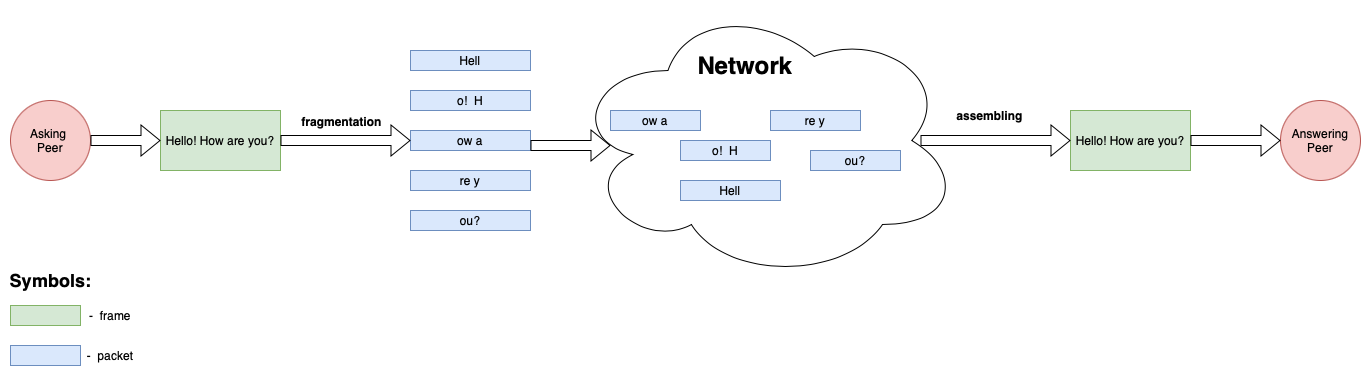

The diagram above was exported from draw.io. Its source (the exported page's mxGraphModel, read from the mxfile embedded in the PNG):
<mxGraphModel dx="1426" dy="825" grid="1" gridSize="10" guides="1" tooltips="1" connect="1" arrows="1" fold="1" page="1" pageScale="1" pageWidth="827" pageHeight="1169" math="0" shadow="0">
  <root>
    <mxCell id="0" />
    <mxCell id="1" parent="0" />
    <mxCell id="uuwmx8kVQGWLMkxt4b-_-26" value="" style="ellipse;shape=cloud;whiteSpace=wrap;html=1;" vertex="1" parent="1">
      <mxGeometry x="580" y="50" width="390" height="280" as="geometry" />
    </mxCell>
    <mxCell id="uuwmx8kVQGWLMkxt4b-_-5" value="Answering&lt;br&gt;Peer" style="ellipse;whiteSpace=wrap;html=1;aspect=fixed;fillColor=#f8cecc;strokeColor=#b85450;" vertex="1" parent="1">
      <mxGeometry x="1290" y="150" width="80" height="80" as="geometry" />
    </mxCell>
    <mxCell id="uuwmx8kVQGWLMkxt4b-_-6" value="Asking&amp;nbsp;&lt;br&gt;Peer" style="ellipse;whiteSpace=wrap;html=1;aspect=fixed;fillColor=#f8cecc;strokeColor=#b85450;" vertex="1" parent="1">
      <mxGeometry x="20" y="150" width="80" height="80" as="geometry" />
    </mxCell>
    <mxCell id="uuwmx8kVQGWLMkxt4b-_-7" value="Hello! How are you?" style="rounded=0;whiteSpace=wrap;html=1;fillColor=#d5e8d4;strokeColor=#82b366;" vertex="1" parent="1">
      <mxGeometry x="170" y="160" width="120" height="60" as="geometry" />
    </mxCell>
    <mxCell id="uuwmx8kVQGWLMkxt4b-_-8" value="Hell" style="rounded=0;whiteSpace=wrap;html=1;fillColor=#dae8fc;strokeColor=#6c8ebf;" vertex="1" parent="1">
      <mxGeometry x="420" y="100" width="120" height="20" as="geometry" />
    </mxCell>
    <mxCell id="uuwmx8kVQGWLMkxt4b-_-9" value="o! &amp;nbsp;H" style="rounded=0;whiteSpace=wrap;html=1;fillColor=#dae8fc;strokeColor=#6c8ebf;" vertex="1" parent="1">
      <mxGeometry x="420" y="140" width="120" height="20" as="geometry" />
    </mxCell>
    <mxCell id="uuwmx8kVQGWLMkxt4b-_-10" value="ow a" style="rounded=0;whiteSpace=wrap;html=1;fillColor=#dae8fc;strokeColor=#6c8ebf;" vertex="1" parent="1">
      <mxGeometry x="420" y="180" width="120" height="20" as="geometry" />
    </mxCell>
    <mxCell id="uuwmx8kVQGWLMkxt4b-_-11" value="re y" style="rounded=0;whiteSpace=wrap;html=1;fillColor=#dae8fc;strokeColor=#6c8ebf;" vertex="1" parent="1">
      <mxGeometry x="420" y="220" width="120" height="20" as="geometry" />
    </mxCell>
    <mxCell id="uuwmx8kVQGWLMkxt4b-_-12" value="ou?" style="rounded=0;whiteSpace=wrap;html=1;fillColor=#dae8fc;strokeColor=#6c8ebf;" vertex="1" parent="1">
      <mxGeometry x="420" y="260" width="120" height="20" as="geometry" />
    </mxCell>
    <mxCell id="uuwmx8kVQGWLMkxt4b-_-13" value="" style="shape=flexArrow;endArrow=classic;html=1;rounded=0;exitX=1;exitY=0.5;exitDx=0;exitDy=0;entryX=0;entryY=0.5;entryDx=0;entryDy=0;" edge="1" parent="1" source="uuwmx8kVQGWLMkxt4b-_-6" target="uuwmx8kVQGWLMkxt4b-_-7">
      <mxGeometry width="50" height="50" relative="1" as="geometry">
        <mxPoint x="120" y="220" as="sourcePoint" />
        <mxPoint x="170" y="170" as="targetPoint" />
      </mxGeometry>
    </mxCell>
    <mxCell id="uuwmx8kVQGWLMkxt4b-_-14" value="" style="shape=flexArrow;endArrow=classic;html=1;rounded=0;exitX=1;exitY=0.5;exitDx=0;exitDy=0;entryX=0;entryY=0.5;entryDx=0;entryDy=0;" edge="1" parent="1" source="uuwmx8kVQGWLMkxt4b-_-7" target="uuwmx8kVQGWLMkxt4b-_-10">
      <mxGeometry width="50" height="50" relative="1" as="geometry">
        <mxPoint x="630" y="450" as="sourcePoint" />
        <mxPoint x="680" y="400" as="targetPoint" />
      </mxGeometry>
    </mxCell>
    <mxCell id="uuwmx8kVQGWLMkxt4b-_-32" value="&lt;b&gt;fragmentation&lt;/b&gt;" style="edgeLabel;html=1;align=center;verticalAlign=middle;resizable=0;points=[];fontSize=12;" vertex="1" connectable="0" parent="uuwmx8kVQGWLMkxt4b-_-14">
      <mxGeometry x="-0.46" y="6" relative="1" as="geometry">
        <mxPoint x="25" y="-14" as="offset" />
      </mxGeometry>
    </mxCell>
    <mxCell id="uuwmx8kVQGWLMkxt4b-_-15" value="Hell" style="rounded=0;whiteSpace=wrap;html=1;fillColor=#dae8fc;strokeColor=#6c8ebf;" vertex="1" parent="1">
      <mxGeometry x="690" y="230" width="100" height="20" as="geometry" />
    </mxCell>
    <mxCell id="uuwmx8kVQGWLMkxt4b-_-16" value="o! &amp;nbsp;H" style="rounded=0;whiteSpace=wrap;html=1;fillColor=#dae8fc;strokeColor=#6c8ebf;" vertex="1" parent="1">
      <mxGeometry x="690" y="190" width="90" height="20" as="geometry" />
    </mxCell>
    <mxCell id="uuwmx8kVQGWLMkxt4b-_-17" value="ow a" style="rounded=0;whiteSpace=wrap;html=1;fillColor=#dae8fc;strokeColor=#6c8ebf;" vertex="1" parent="1">
      <mxGeometry x="620" y="160" width="90" height="20" as="geometry" />
    </mxCell>
    <mxCell id="uuwmx8kVQGWLMkxt4b-_-18" value="re y" style="rounded=0;whiteSpace=wrap;html=1;fillColor=#dae8fc;strokeColor=#6c8ebf;" vertex="1" parent="1">
      <mxGeometry x="780" y="160" width="90" height="20" as="geometry" />
    </mxCell>
    <mxCell id="uuwmx8kVQGWLMkxt4b-_-19" value="ou?" style="rounded=0;whiteSpace=wrap;html=1;fillColor=#dae8fc;strokeColor=#6c8ebf;" vertex="1" parent="1">
      <mxGeometry x="820" y="200" width="90" height="20" as="geometry" />
    </mxCell>
    <mxCell id="uuwmx8kVQGWLMkxt4b-_-20" value="" style="shape=flexArrow;endArrow=classic;html=1;rounded=0;exitX=1;exitY=0.75;exitDx=0;exitDy=0;" edge="1" parent="1" source="uuwmx8kVQGWLMkxt4b-_-10">
      <mxGeometry width="50" height="50" relative="1" as="geometry">
        <mxPoint x="630" y="450" as="sourcePoint" />
        <mxPoint x="620" y="195" as="targetPoint" />
      </mxGeometry>
    </mxCell>
    <mxCell id="uuwmx8kVQGWLMkxt4b-_-21" value="Hello! How are you?" style="rounded=0;whiteSpace=wrap;html=1;fillColor=#d5e8d4;strokeColor=#82b366;" vertex="1" parent="1">
      <mxGeometry x="1080" y="160" width="120" height="60" as="geometry" />
    </mxCell>
    <mxCell id="uuwmx8kVQGWLMkxt4b-_-22" value="" style="shape=flexArrow;endArrow=classic;html=1;rounded=0;entryX=0;entryY=0.5;entryDx=0;entryDy=0;" edge="1" parent="1" target="uuwmx8kVQGWLMkxt4b-_-21">
      <mxGeometry width="50" height="50" relative="1" as="geometry">
        <mxPoint x="930" y="190" as="sourcePoint" />
        <mxPoint x="680" y="400" as="targetPoint" />
      </mxGeometry>
    </mxCell>
    <mxCell id="uuwmx8kVQGWLMkxt4b-_-31" value="&lt;font style=&quot;font-size: 12px&quot;&gt;&lt;b&gt;assembling&lt;/b&gt;&lt;/font&gt;" style="edgeLabel;html=1;align=center;verticalAlign=middle;resizable=0;points=[];fontSize=24;" vertex="1" connectable="0" parent="uuwmx8kVQGWLMkxt4b-_-22">
      <mxGeometry x="-0.2" y="2" relative="1" as="geometry">
        <mxPoint x="8" y="-28" as="offset" />
      </mxGeometry>
    </mxCell>
    <mxCell id="uuwmx8kVQGWLMkxt4b-_-23" value="" style="shape=flexArrow;endArrow=classic;html=1;rounded=0;entryX=0;entryY=0.5;entryDx=0;entryDy=0;exitX=1;exitY=0.5;exitDx=0;exitDy=0;" edge="1" parent="1" source="uuwmx8kVQGWLMkxt4b-_-21" target="uuwmx8kVQGWLMkxt4b-_-5">
      <mxGeometry width="50" height="50" relative="1" as="geometry">
        <mxPoint x="690" y="380" as="sourcePoint" />
        <mxPoint x="740" y="330" as="targetPoint" />
      </mxGeometry>
    </mxCell>
    <mxCell id="uuwmx8kVQGWLMkxt4b-_-27" value="&lt;b&gt;&lt;font style=&quot;font-size: 24px&quot;&gt;Network&lt;/font&gt;&lt;/b&gt;" style="text;html=1;strokeColor=none;fillColor=none;align=center;verticalAlign=middle;whiteSpace=wrap;rounded=0;" vertex="1" parent="1">
      <mxGeometry x="725" y="100" width="60" height="30" as="geometry" />
    </mxCell>
    <mxCell id="uuwmx8kVQGWLMkxt4b-_-33" value="" style="rounded=0;whiteSpace=wrap;html=1;fontSize=12;fillColor=#d5e8d4;strokeColor=#82b366;" vertex="1" parent="1">
      <mxGeometry x="20" y="355" width="70" height="20" as="geometry" />
    </mxCell>
    <mxCell id="uuwmx8kVQGWLMkxt4b-_-34" value="" style="rounded=0;whiteSpace=wrap;html=1;fontSize=12;fillColor=#dae8fc;strokeColor=#6c8ebf;" vertex="1" parent="1">
      <mxGeometry x="20" y="395" width="70" height="20" as="geometry" />
    </mxCell>
    <mxCell id="uuwmx8kVQGWLMkxt4b-_-35" value="- &amp;nbsp;frame" style="text;html=1;strokeColor=none;fillColor=none;align=center;verticalAlign=middle;whiteSpace=wrap;rounded=0;fontSize=12;" vertex="1" parent="1">
      <mxGeometry x="90" y="350" width="60" height="30" as="geometry" />
    </mxCell>
    <mxCell id="uuwmx8kVQGWLMkxt4b-_-36" value="- &amp;nbsp;packet" style="text;html=1;strokeColor=none;fillColor=none;align=center;verticalAlign=middle;whiteSpace=wrap;rounded=0;fontSize=12;" vertex="1" parent="1">
      <mxGeometry x="90" y="390" width="60" height="30" as="geometry" />
    </mxCell>
    <mxCell id="uuwmx8kVQGWLMkxt4b-_-37" value="&lt;b&gt;&lt;font style=&quot;font-size: 18px&quot;&gt;Symbols:&lt;/font&gt;&lt;/b&gt;" style="text;html=1;align=center;verticalAlign=middle;resizable=0;points=[];autosize=1;strokeColor=none;fillColor=none;fontSize=12;" vertex="1" parent="1">
      <mxGeometry x="10" y="320" width="100" height="20" as="geometry" />
    </mxCell>
  </root>
</mxGraphModel>